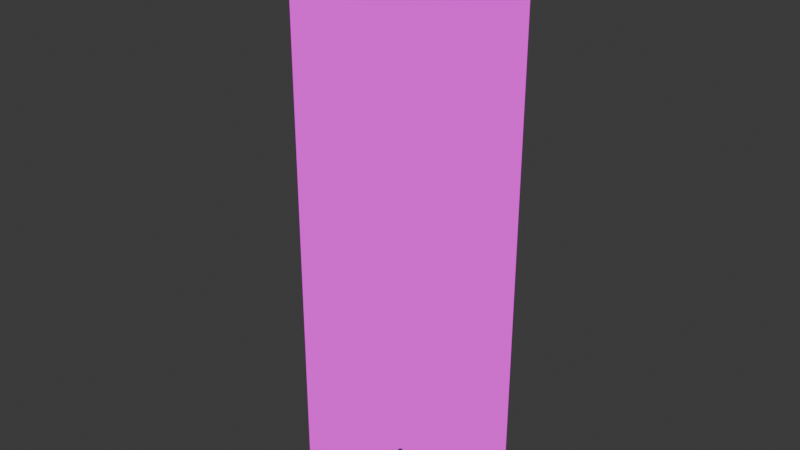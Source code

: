 # Source: birch_sapling.blend  (saved by Blender 4.2.66; exported with 4.5.12 LTS)
import bpy
from mathutils import Matrix  # noqa: F401  (used for matrix-valued properties, if any)

bpy.ops.wm.read_factory_settings(use_empty=True)
scene = bpy.context.scene
scene.name = 'Scene'

# ---- collections
col_collection = bpy.data.collections.new('Collection'); scene.collection.children.link(col_collection)

# ---- images (referenced by path relative to the original .blend; pixels are not part of the script)
import os
ASSET_DIR = os.environ.get("B2B_ASSET_DIR", "")  # directory of the original .blend (textures are referenced by path, not embedded)
HERE = os.path.dirname(os.path.abspath(__file__))  # packed textures are extracted next to this script under _unpacked/

def load_image(name, relpath, width, height, colorspace="sRGB"):
    """Load a texture the original file referenced (path relative to the .blend, or extracted next to this script)."""
    p = next((c for c in (os.path.join(HERE, relpath), os.path.join(ASSET_DIR, relpath)) if relpath and os.path.exists(c)), "")
    if p:
        img = bpy.data.images.load(p, check_existing=True)
        img.name = name
    else:  # same state as the original file: an image datablock whose file is absent (Cycles renders it pink)
        img = bpy.data.images.new(name, width, height)
        img.source = "FILE"
        img.filepath = "//" + (relpath or name)
    img.colorspace_settings.name = colorspace
    return img
img_foliage_png = load_image('foliage.png', 'foliage.png', 1024, 1024, 'sRGB')

# ---- materials (node trees are filled in below, after node groups)
mat_sapling = bpy.data.materials.new('sapling')
mat_sapling.alpha_threshold = 0.0
mat_sapling.roughness = 0.5
mat_sapling.line_color = (0.0, 0.0, 0.0, 1.0)

# ---- material node trees
mat_sapling.use_nodes = True; mat_sapling.node_tree.nodes.clear()
_N = mat_sapling.node_tree.nodes; _L = mat_sapling.node_tree.links
n0 = _N.new('ShaderNodeOutputMaterial'); n0.name = 'Material Output'; n0.location = (418, 282)
n1 = _N.new('ShaderNodeTexImage'); n1.name = 'Image Texture'; n1.location = (-271, 303)
n1.image = img_foliage_png
n1.interpolation = 'Closest'
n2 = _N.new('ShaderNodeEmission'); n2.name = 'Emission'; n2.location = (28, 331)
n3 = _N.new('ShaderNodeBsdfTransparent'); n3.name = 'Transparent BSDF'; n3.location = (34, 144)
n3.inputs[0].default_value = (1.0, 1.0, 1.0, 0.0)
n4 = _N.new('ShaderNodeMixShader'); n4.name = 'Mix Shader'; n4.location = (234, 262)
_L.new(n1.outputs[0], n2.inputs[0])
_L.new(n1.outputs[1], n4.inputs[0])
_L.new(n4.outputs[0], n0.inputs[0])
_L.new(n3.outputs[0], n4.inputs[1])
_L.new(n2.outputs[0], n4.inputs[2])
n0.is_active_output = True

# ---- world
world_world = bpy.data.worlds.new('World'); scene.world = world_world
world_world.use_nodes = True; world_world.node_tree.nodes.clear()
_N = world_world.node_tree.nodes; _L = world_world.node_tree.links
n0 = _N.new('ShaderNodeOutputWorld'); n0.name = 'World Output'; n0.location = (300, 300)
n1 = _N.new('ShaderNodeBackground'); n1.name = 'Background'; n1.location = (10, 300)
n1.inputs[0].default_value = (0.05088, 0.05088, 0.05088, 1.0)
_L.new(n1.outputs[0], n0.inputs[0])
n0.is_active_output = True
world_world.color = (0.05088, 0.05088, 0.05088)
world_world.sun_shadow_jitter_overblur = 0.0

# ---- meshes
me_plane_001 = bpy.data.meshes.new('Plane.001')
me_plane_001.from_pydata([(-3.0, -1.0, -3.3e-15), (1.0, -1.0, 0.0), (-3.0, 1.0, -3.3e-15), (1.0, 1.0, 0.0), (-3.0, 1.986e-08, -0.5), (1.0, -1.311e-07, -0.5), (-3.0, 2.821e-07, 0.5), (1.0, 1.311e-07, 0.5)], [], [(0, 1, 3, 2), (4, 5, 7, 6)])
_uv = me_plane_001.uv_layers.new(name='UVMap')
_uv.uv.foreach_set('vector', [0.01562, 0.9512, 0.01562, 0.9219, 0.03125, 0.9219, 0.03125, 0.9512, 0.01562, 0.9512, 0.01562, 0.9219, 0.03125, 0.9219, 0.03125, 0.9512])
me_plane_001.materials.append(mat_sapling)
me_plane_001.update()

# ---- objects
ob_sapling = bpy.data.objects.new('sapling', me_plane_001)

# ---- transforms, parenting, visibility, modifiers, constraints
ob_sapling.location = (0.0, 0.0, 0.5)
ob_sapling.rotation_euler = (1.571, 1.571, 0.0)
ob_sapling.scale = (0.5, 0.5, 1.0)

# ---- collection membership
col_collection.objects.link(ob_sapling)

# ---- scene / render settings (as saved in the file)
scene.frame_start = 1; scene.frame_end = 250; scene.frame_set(1)
scene.render.engine = 'BLENDER_EEVEE_NEXT'
bpy.context.view_layer.update()

# ---- added for rendering (the .blend has no active camera): camera
cam_auto = bpy.data.cameras.new('AutoCamera')
cam_auto.lens = 50.0
cam_auto.sensor_width = 36.0
cam_auto.clip_end = 1000.0
ob_auto_camera = bpy.data.objects.new('AutoCamera', cam_auto)
scene.collection.objects.link(ob_auto_camera)
ob_auto_camera.location = (2.26633, -2.71959, 2.81306)
ob_auto_camera.rotation_euler = (1.09748, -7.21219e-08, 0.694738)
scene.camera = ob_auto_camera
bpy.context.view_layer.update()
